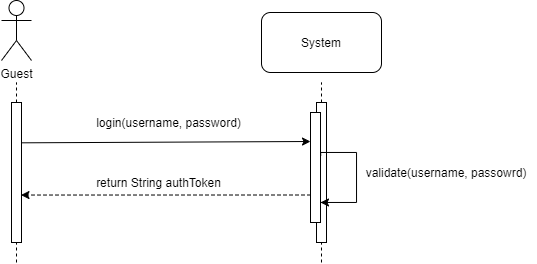

The diagram above was exported from draw.io. Its source (the exported page's mxGraphModel, read from the mxfile embedded in the PNG):
<mxGraphModel dx="971" dy="557" grid="1" gridSize="10" guides="1" tooltips="1" connect="1" arrows="1" fold="1" page="1" pageScale="1" pageWidth="1100" pageHeight="850" background="#ffffff" math="0" shadow="0">
  <root>
    <mxCell id="0" />
    <mxCell id="1" parent="0" />
    <mxCell id="WbPTkqY78XF6osbmFgT0-1" value="Guest" style="shape=umlActor;verticalLabelPosition=bottom;labelBackgroundColor=#ffffff;verticalAlign=top;html=1;outlineConnect=0;" parent="1" vertex="1">
      <mxGeometry x="185" y="58" width="30" height="60" as="geometry" />
    </mxCell>
    <mxCell id="WbPTkqY78XF6osbmFgT0-2" value="" style="endArrow=none;dashed=1;html=1;" parent="1" source="WbPTkqY78XF6osbmFgT0-5" edge="1">
      <mxGeometry width="50" height="50" relative="1" as="geometry">
        <mxPoint x="200" y="530" as="sourcePoint" />
        <mxPoint x="200" y="140" as="targetPoint" />
      </mxGeometry>
    </mxCell>
    <mxCell id="WbPTkqY78XF6osbmFgT0-5" value="" style="rounded=0;whiteSpace=wrap;html=1;" parent="1" vertex="1">
      <mxGeometry x="195" y="160" width="10" height="140" as="geometry" />
    </mxCell>
    <mxCell id="WbPTkqY78XF6osbmFgT0-6" value="" style="endArrow=none;dashed=1;html=1;" parent="1" target="WbPTkqY78XF6osbmFgT0-5" edge="1">
      <mxGeometry width="50" height="50" relative="1" as="geometry">
        <mxPoint x="200" y="320" as="sourcePoint" />
        <mxPoint x="200" y="140" as="targetPoint" />
      </mxGeometry>
    </mxCell>
    <mxCell id="WbPTkqY78XF6osbmFgT0-8" value="" style="endArrow=none;dashed=1;html=1;" parent="1" source="WbPTkqY78XF6osbmFgT0-9" edge="1">
      <mxGeometry width="50" height="50" relative="1" as="geometry">
        <mxPoint x="505" y="530" as="sourcePoint" />
        <mxPoint x="505" y="140" as="targetPoint" />
      </mxGeometry>
    </mxCell>
    <mxCell id="WbPTkqY78XF6osbmFgT0-9" value="" style="rounded=0;whiteSpace=wrap;html=1;" parent="1" vertex="1">
      <mxGeometry x="500" y="160" width="10" height="140" as="geometry" />
    </mxCell>
    <mxCell id="WbPTkqY78XF6osbmFgT0-10" value="" style="endArrow=none;dashed=1;html=1;" parent="1" target="WbPTkqY78XF6osbmFgT0-9" edge="1">
      <mxGeometry width="50" height="50" relative="1" as="geometry">
        <mxPoint x="505" y="320" as="sourcePoint" />
        <mxPoint x="505" y="140" as="targetPoint" />
      </mxGeometry>
    </mxCell>
    <mxCell id="WbPTkqY78XF6osbmFgT0-11" value="System" style="rounded=1;whiteSpace=wrap;html=1;" parent="1" vertex="1">
      <mxGeometry x="445" y="70" width="120" height="60" as="geometry" />
    </mxCell>
    <mxCell id="WbPTkqY78XF6osbmFgT0-12" value="" style="endArrow=classic;html=1;exitX=1.055;exitY=0.288;exitDx=0;exitDy=0;exitPerimeter=0;" parent="1" source="WbPTkqY78XF6osbmFgT0-5" edge="1">
      <mxGeometry width="50" height="50" relative="1" as="geometry">
        <mxPoint x="340" y="280" as="sourcePoint" />
        <mxPoint x="494" y="199" as="targetPoint" />
      </mxGeometry>
    </mxCell>
    <mxCell id="WbPTkqY78XF6osbmFgT0-13" value="login(username, password)" style="text;html=1;strokeColor=none;fillColor=none;align=center;verticalAlign=middle;whiteSpace=wrap;rounded=0;" parent="1" vertex="1">
      <mxGeometry x="215" y="170" width="275" height="20" as="geometry" />
    </mxCell>
    <mxCell id="WbPTkqY78XF6osbmFgT0-14" value="" style="rounded=0;whiteSpace=wrap;html=1;" parent="1" vertex="1">
      <mxGeometry x="494" y="170" width="10" height="110" as="geometry" />
    </mxCell>
    <mxCell id="WbPTkqY78XF6osbmFgT0-16" style="edgeStyle=orthogonalEdgeStyle;rounded=0;orthogonalLoop=1;jettySize=auto;html=1;exitX=1.023;exitY=0.391;exitDx=0;exitDy=0;exitPerimeter=0;" parent="1" source="WbPTkqY78XF6osbmFgT0-14" edge="1">
      <mxGeometry relative="1" as="geometry">
        <mxPoint x="504" y="260" as="targetPoint" />
        <Array as="points">
          <mxPoint x="504" y="210" />
          <mxPoint x="540" y="210" />
          <mxPoint x="540" y="260" />
          <mxPoint x="504" y="260" />
        </Array>
      </mxGeometry>
    </mxCell>
    <mxCell id="WbPTkqY78XF6osbmFgT0-17" value="validate(username, passowrd)" style="text;html=1;strokeColor=none;fillColor=none;align=center;verticalAlign=middle;whiteSpace=wrap;rounded=0;" parent="1" vertex="1">
      <mxGeometry x="540" y="220" width="180" height="20" as="geometry" />
    </mxCell>
    <mxCell id="xAQtlY5ZUHk94SbjKV9s-1" value="" style="endArrow=classic;html=1;entryX=0.948;entryY=0.661;entryDx=0;entryDy=0;exitX=0;exitY=0.75;exitDx=0;exitDy=0;entryPerimeter=0;dashed=1;" edge="1" parent="1" source="WbPTkqY78XF6osbmFgT0-14" target="WbPTkqY78XF6osbmFgT0-5">
      <mxGeometry width="50" height="50" relative="1" as="geometry">
        <mxPoint x="180" y="390" as="sourcePoint" />
        <mxPoint x="230" y="340" as="targetPoint" />
      </mxGeometry>
    </mxCell>
    <mxCell id="xAQtlY5ZUHk94SbjKV9s-2" value="return String authToken" style="text;html=1;strokeColor=none;fillColor=none;align=center;verticalAlign=middle;whiteSpace=wrap;rounded=0;" vertex="1" parent="1">
      <mxGeometry x="205" y="230" width="275" height="20" as="geometry" />
    </mxCell>
  </root>
</mxGraphModel>